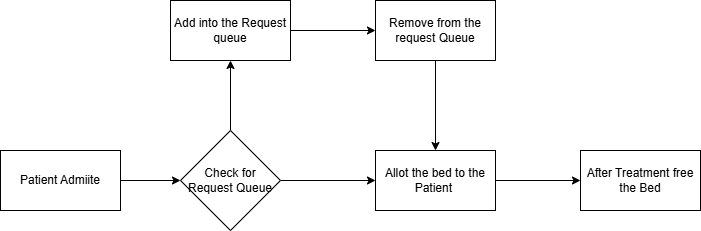

The diagram above was exported from draw.io. Its source (the exported page's mxGraphModel, read from the mxfile embedded in the PNG):
<mxGraphModel dx="1026" dy="503" grid="1" gridSize="10" guides="1" tooltips="1" connect="1" arrows="1" fold="1" page="1" pageScale="1" pageWidth="850" pageHeight="1100" math="0" shadow="0">
  <root>
    <mxCell id="0" />
    <mxCell id="1" parent="0" />
    <mxCell id="4PsKnMoUGeqZgYKJLPSb-6" value="" style="edgeStyle=orthogonalEdgeStyle;rounded=0;orthogonalLoop=1;jettySize=auto;html=1;" edge="1" parent="1" source="4PsKnMoUGeqZgYKJLPSb-1" target="4PsKnMoUGeqZgYKJLPSb-2">
      <mxGeometry relative="1" as="geometry" />
    </mxCell>
    <mxCell id="4PsKnMoUGeqZgYKJLPSb-1" value="Patient Admiite" style="rounded=0;whiteSpace=wrap;html=1;" vertex="1" parent="1">
      <mxGeometry x="50" y="550" width="120" height="60" as="geometry" />
    </mxCell>
    <mxCell id="4PsKnMoUGeqZgYKJLPSb-7" value="" style="edgeStyle=orthogonalEdgeStyle;rounded=0;orthogonalLoop=1;jettySize=auto;html=1;" edge="1" parent="1" source="4PsKnMoUGeqZgYKJLPSb-2" target="4PsKnMoUGeqZgYKJLPSb-3">
      <mxGeometry relative="1" as="geometry" />
    </mxCell>
    <mxCell id="4PsKnMoUGeqZgYKJLPSb-8" value="" style="edgeStyle=orthogonalEdgeStyle;rounded=0;orthogonalLoop=1;jettySize=auto;html=1;" edge="1" parent="1" source="4PsKnMoUGeqZgYKJLPSb-2" target="4PsKnMoUGeqZgYKJLPSb-5">
      <mxGeometry relative="1" as="geometry" />
    </mxCell>
    <mxCell id="4PsKnMoUGeqZgYKJLPSb-2" value="Check for Request Queue" style="rhombus;whiteSpace=wrap;html=1;" vertex="1" parent="1">
      <mxGeometry x="230" y="530" width="100" height="100" as="geometry" />
    </mxCell>
    <mxCell id="4PsKnMoUGeqZgYKJLPSb-11" value="" style="edgeStyle=orthogonalEdgeStyle;rounded=0;orthogonalLoop=1;jettySize=auto;html=1;" edge="1" parent="1" source="4PsKnMoUGeqZgYKJLPSb-3" target="4PsKnMoUGeqZgYKJLPSb-10">
      <mxGeometry relative="1" as="geometry" />
    </mxCell>
    <mxCell id="4PsKnMoUGeqZgYKJLPSb-3" value="Add into the Request queue" style="rounded=0;whiteSpace=wrap;html=1;" vertex="1" parent="1">
      <mxGeometry x="220" y="400" width="120" height="60" as="geometry" />
    </mxCell>
    <mxCell id="4PsKnMoUGeqZgYKJLPSb-14" value="" style="edgeStyle=orthogonalEdgeStyle;rounded=0;orthogonalLoop=1;jettySize=auto;html=1;" edge="1" parent="1" source="4PsKnMoUGeqZgYKJLPSb-5" target="4PsKnMoUGeqZgYKJLPSb-13">
      <mxGeometry relative="1" as="geometry" />
    </mxCell>
    <mxCell id="4PsKnMoUGeqZgYKJLPSb-5" value="Allot the bed to the Patient&amp;nbsp;" style="rounded=0;whiteSpace=wrap;html=1;" vertex="1" parent="1">
      <mxGeometry x="425" y="550" width="120" height="60" as="geometry" />
    </mxCell>
    <mxCell id="4PsKnMoUGeqZgYKJLPSb-12" value="" style="edgeStyle=orthogonalEdgeStyle;rounded=0;orthogonalLoop=1;jettySize=auto;html=1;" edge="1" parent="1" source="4PsKnMoUGeqZgYKJLPSb-10" target="4PsKnMoUGeqZgYKJLPSb-5">
      <mxGeometry relative="1" as="geometry" />
    </mxCell>
    <mxCell id="4PsKnMoUGeqZgYKJLPSb-10" value="Remove from the request Queue" style="rounded=0;whiteSpace=wrap;html=1;" vertex="1" parent="1">
      <mxGeometry x="425" y="400" width="120" height="60" as="geometry" />
    </mxCell>
    <mxCell id="4PsKnMoUGeqZgYKJLPSb-13" value="After Treatment free the Bed" style="rounded=0;whiteSpace=wrap;html=1;" vertex="1" parent="1">
      <mxGeometry x="630" y="550" width="120" height="60" as="geometry" />
    </mxCell>
  </root>
</mxGraphModel>